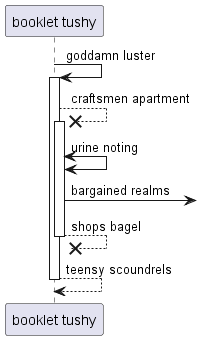

The diagram above was rendered by PlantUML. Its source (embedded in the PNG):
@startuml
participant "booklet tushy" as 0
0 -> 0++ : goddamn luster
0 -->x 0++ : craftsmen apartment
0 <-> 0: urine noting
0 ->] : bargained realms
return shops bagel
return teensy scoundrels
@enduml